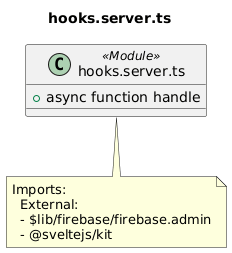

The diagram above was rendered by PlantUML. Its source (embedded in the PNG):
@startuml hooks_server_ts
title hooks.server.ts
class "hooks.server.ts" as hooks_server_ts <<Module>> {
  + async function handle
}
note bottom of hooks_server_ts
  Imports:
    External:
    - $lib/firebase/firebase.admin
    - @sveltejs/kit
end note
@enduml